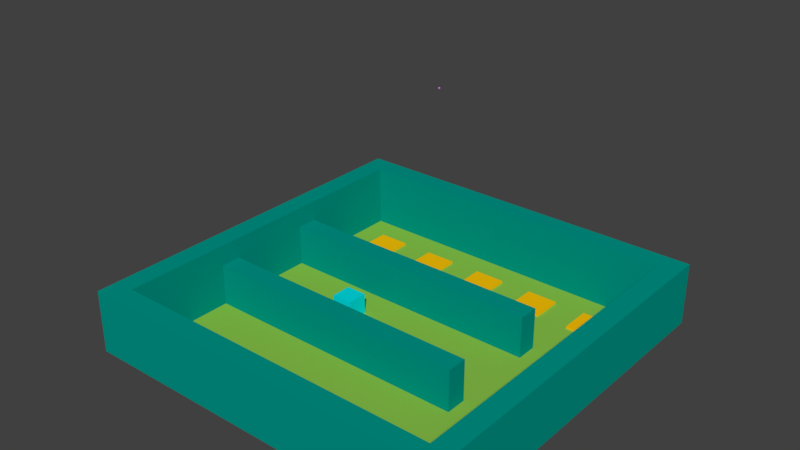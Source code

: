 # Source: level3_Guess.blend  (saved by Blender 2.79.0; exported with 4.5.12 LTS)
import bpy
from mathutils import Matrix  # noqa: F401  (used for matrix-valued properties, if any)

bpy.ops.wm.read_factory_settings(use_empty=True)
scene = bpy.context.scene
scene.name = 'Scene'

# ---- collections
col_collection_1 = bpy.data.collections.new('Collection 1'); scene.collection.children.link(col_collection_1)

# ---- materials (node trees are filled in below, after node groups)
mat_white = bpy.data.materials.new('White')
mat_white.alpha_threshold = 0.0
mat_white.use_transparent_shadow = False
mat_white.diffuse_color = (1.0, 1.0, 1.0, 1.0)
mat_white.roughness = 0.5
mat_material_001 = bpy.data.materials.new('Material.001')
mat_material_001.alpha_threshold = 0.0
mat_material_001.use_transparent_shadow = False
mat_material_001.diffuse_color = (0.0, 0.305, 0.2462, 1.0)
mat_material_001.roughness = 0.5
mat_0_exit = bpy.data.materials.new('0_Exit')
mat_0_exit.alpha_threshold = 0.0
mat_0_exit.use_transparent_shadow = False
mat_0_exit.diffuse_color = (1.0, 0.5333, 0.002125, 1.0)
mat_0_exit.roughness = 0.5
mat_0_exit.line_color = (0.0, 0.0, 0.0, 1.0)
mat_0_light = bpy.data.materials.new('0_Light')
mat_0_light.alpha_threshold = 0.0
mat_0_light.use_transparent_shadow = False
mat_0_light.diffuse_color = (0.9997, 0.3, 1.0, 1.0)
mat_0_light.roughness = 0.5
mat_material = bpy.data.materials.new('Material')
mat_material.alpha_threshold = 0.0
mat_material.use_transparent_shadow = False
mat_material.diffuse_color = (0.2582, 0.5457, 0.06848, 1.0)
mat_material.roughness = 0.5
mat_0_spawn = bpy.data.materials.new('0_Spawn')
mat_0_spawn.alpha_threshold = 0.0
mat_0_spawn.use_transparent_shadow = False
mat_0_spawn.diffuse_color = (0.0, 0.75, 0.8, 1.0)
mat_0_spawn.roughness = 0.5

# ---- material node trees

# ---- world
world_world = bpy.data.worlds.new('World'); scene.world = world_world
world_world.color = (0.05088, 0.05088, 0.05088)
world_world.use_sun_shadow = False
world_world.sun_shadow_jitter_overblur = 0.0
world_world.cycles.sampling_method = 'MANUAL'

# ---- meshes
me_cube_019 = bpy.data.meshes.new('Cube.019')
me_cube_019.from_pydata([(0.0, 0.0, 0.0), (0.0, 0.0, 1.0), (0.0, 1.0, 0.0), (0.0, 1.0, 1.0), (1.0, 0.0, 0.0), (1.0, 0.0, 1.0), (1.0, 1.0, 0.0), (1.0, 1.0, 1.0)], [], [(0, 1, 3, 2), (2, 3, 7, 6), (6, 7, 5, 4), (4, 5, 1, 0), (2, 6, 4, 0), (7, 3, 1, 5)])
me_cube_019.materials.append(mat_material_001)
me_cube_019.use_remesh_preserve_volume = False
me_cube_019.use_remesh_preserve_attributes = False
me_cube_019.use_mirror_vertex_groups = False
me_cube_019.update()
me_cube_018 = bpy.data.meshes.new('Cube.018')
me_cube_018.from_pydata([(0.0, 0.0, 0.0), (0.0, 0.0, 1.0), (0.0, 1.0, 0.0), (0.0, 1.0, 1.0), (1.0, 0.0, 0.0), (1.0, 0.0, 1.0), (1.0, 1.0, 0.0), (1.0, 1.0, 1.0)], [], [(0, 1, 3, 2), (2, 3, 7, 6), (6, 7, 5, 4), (4, 5, 1, 0), (2, 6, 4, 0), (7, 3, 1, 5)])
me_cube_018.materials.append(mat_material_001)
me_cube_018.use_remesh_preserve_volume = False
me_cube_018.use_remesh_preserve_attributes = False
me_cube_018.use_mirror_vertex_groups = False
me_cube_018.update()
me_cube_017 = bpy.data.meshes.new('Cube.017')
me_cube_017.from_pydata([(0.0, 0.0, 0.0), (0.0, 0.0, 1.0), (0.0, 1.0, 0.0), (0.0, 1.0, 1.0), (1.0, 0.0, 0.0), (1.0, 0.0, 1.0), (1.0, 1.0, 0.0), (1.0, 1.0, 1.0)], [], [(0, 1, 3, 2), (2, 3, 7, 6), (6, 7, 5, 4), (4, 5, 1, 0), (2, 6, 4, 0), (7, 3, 1, 5)])
me_cube_017.materials.append(mat_0_exit)
me_cube_017.use_remesh_preserve_volume = False
me_cube_017.use_remesh_preserve_attributes = False
me_cube_017.use_mirror_vertex_groups = False
me_cube_017.update()
me_cube_015 = bpy.data.meshes.new('Cube.015')
me_cube_015.from_pydata([(0.0, 0.0, 0.0), (0.0, 0.0, 1.0), (0.0, 1.0, 0.0), (0.0, 1.0, 1.0), (1.0, 0.0, 0.0), (1.0, 0.0, 1.0), (1.0, 1.0, 0.0), (1.0, 1.0, 1.0)], [], [(0, 1, 3, 2), (2, 3, 7, 6), (6, 7, 5, 4), (4, 5, 1, 0), (2, 6, 4, 0), (7, 3, 1, 5)])
me_cube_015.materials.append(mat_0_exit)
me_cube_015.use_remesh_preserve_volume = False
me_cube_015.use_remesh_preserve_attributes = False
me_cube_015.use_mirror_vertex_groups = False
me_cube_015.update()
me_cube_014 = bpy.data.meshes.new('Cube.014')
me_cube_014.from_pydata([(0.0, 0.0, 0.0), (0.0, 0.0, 1.0), (0.0, 1.0, 0.0), (0.0, 1.0, 1.0), (1.0, 0.0, 0.0), (1.0, 0.0, 1.0), (1.0, 1.0, 0.0), (1.0, 1.0, 1.0)], [], [(0, 1, 3, 2), (2, 3, 7, 6), (6, 7, 5, 4), (4, 5, 1, 0), (2, 6, 4, 0), (7, 3, 1, 5)])
me_cube_014.materials.append(mat_0_exit)
me_cube_014.use_remesh_preserve_volume = False
me_cube_014.use_remesh_preserve_attributes = False
me_cube_014.use_mirror_vertex_groups = False
me_cube_014.update()
me_cube_013 = bpy.data.meshes.new('Cube.013')
me_cube_013.from_pydata([(0.0, 0.0, 0.0), (0.0, 0.0, 1.0), (0.0, 1.0, 0.0), (0.0, 1.0, 1.0), (1.0, 0.0, 0.0), (1.0, 0.0, 1.0), (1.0, 1.0, 0.0), (1.0, 1.0, 1.0)], [], [(0, 1, 3, 2), (2, 3, 7, 6), (6, 7, 5, 4), (4, 5, 1, 0), (2, 6, 4, 0), (7, 3, 1, 5)])
me_cube_013.materials.append(mat_0_exit)
me_cube_013.use_remesh_preserve_volume = False
me_cube_013.use_remesh_preserve_attributes = False
me_cube_013.use_mirror_vertex_groups = False
me_cube_013.update()
me_cube_012 = bpy.data.meshes.new('Cube.012')
me_cube_012.from_pydata([(0.0, 0.0, 0.0), (0.0, 0.0, 1.0), (0.0, 1.0, 0.0), (0.0, 1.0, 1.0), (1.0, 0.0, 0.0), (1.0, 0.0, 1.0), (1.0, 1.0, 0.0), (1.0, 1.0, 1.0)], [], [(0, 1, 3, 2), (2, 3, 7, 6), (6, 7, 5, 4), (4, 5, 1, 0), (2, 6, 4, 0), (7, 3, 1, 5)])
me_cube_012.materials.append(mat_0_exit)
me_cube_012.use_remesh_preserve_volume = False
me_cube_012.use_remesh_preserve_attributes = False
me_cube_012.use_mirror_vertex_groups = False
me_cube_012.update()
me_cube_011 = bpy.data.meshes.new('Cube.011')
me_cube_011.from_pydata([(0.0, 0.0, 0.0), (0.0, 0.0, 1.0), (0.0, 1.0, 0.0), (0.0, 1.0, 1.0), (1.0, 0.0, 0.0), (1.0, 0.0, 1.0), (1.0, 1.0, 0.0), (1.0, 1.0, 1.0)], [], [(0, 1, 3, 2), (2, 3, 7, 6), (6, 7, 5, 4), (4, 5, 1, 0), (2, 6, 4, 0), (7, 3, 1, 5)])
me_cube_011.materials.append(mat_0_exit)
me_cube_011.use_remesh_preserve_volume = False
me_cube_011.use_remesh_preserve_attributes = False
me_cube_011.use_mirror_vertex_groups = False
me_cube_011.update()
me_cube_010 = bpy.data.meshes.new('Cube.010')
me_cube_010.from_pydata([(0.0, 0.0, 0.0), (0.0, 0.0, 1.0), (0.0, 1.0, 0.0), (0.0, 1.0, 1.0), (1.0, 0.0, 0.0), (1.0, 0.0, 1.0), (1.0, 1.0, 0.0), (1.0, 1.0, 1.0)], [], [(0, 1, 3, 2), (2, 3, 7, 6), (6, 7, 5, 4), (4, 5, 1, 0), (2, 6, 4, 0), (7, 3, 1, 5)])
me_cube_010.materials.append(mat_0_exit)
me_cube_010.use_remesh_preserve_volume = False
me_cube_010.use_remesh_preserve_attributes = False
me_cube_010.use_mirror_vertex_groups = False
me_cube_010.update()
me_cube_009 = bpy.data.meshes.new('Cube.009')
me_cube_009.from_pydata([(0.0, 0.0, 0.0), (0.0, 0.0, 1.0), (0.0, 1.0, 0.0), (0.0, 1.0, 1.0), (1.0, 0.0, 0.0), (1.0, 0.0, 1.0), (1.0, 1.0, 0.0), (1.0, 1.0, 1.0)], [], [(0, 1, 3, 2), (2, 3, 7, 6), (6, 7, 5, 4), (4, 5, 1, 0), (2, 6, 4, 0), (7, 3, 1, 5)])
me_cube_009.materials.append(mat_0_exit)
me_cube_009.use_remesh_preserve_volume = False
me_cube_009.use_remesh_preserve_attributes = False
me_cube_009.use_mirror_vertex_groups = False
me_cube_009.update()
me_cube_007 = bpy.data.meshes.new('Cube.007')
me_cube_007.from_pydata([(0.0, 0.0, 0.0), (0.0, 0.0, 1.0), (0.0, 1.0, 0.0), (0.0, 1.0, 1.0), (1.0, 0.0, 0.0), (1.0, 0.0, 1.0), (1.0, 1.0, 0.0), (1.0, 1.0, 1.0)], [], [(0, 1, 3, 2), (2, 3, 7, 6), (6, 7, 5, 4), (4, 5, 1, 0), (2, 6, 4, 0), (7, 3, 1, 5)])
me_cube_007.materials.append(mat_0_exit)
me_cube_007.use_remesh_preserve_volume = False
me_cube_007.use_remesh_preserve_attributes = False
me_cube_007.use_mirror_vertex_groups = False
me_cube_007.update()
me_cube_006 = bpy.data.meshes.new('Cube.006')
me_cube_006.from_pydata([(0.0, 0.0, 0.0), (0.0, 0.0, 1.0), (0.0, 1.0, 0.0), (0.0, 1.0, 1.0), (1.0, 0.0, 0.0), (1.0, 0.0, 1.0), (1.0, 1.0, 0.0), (1.0, 1.0, 1.0)], [], [(0, 1, 3, 2), (2, 3, 7, 6), (6, 7, 5, 4), (4, 5, 1, 0), (2, 6, 4, 0), (7, 3, 1, 5)])
me_cube_006.materials.append(mat_0_exit)
me_cube_006.use_remesh_preserve_volume = False
me_cube_006.use_remesh_preserve_attributes = False
me_cube_006.use_mirror_vertex_groups = False
me_cube_006.update()
me_cube_008 = bpy.data.meshes.new('Cube.008')
me_cube_008.from_pydata([(0.0, 0.0, 0.0), (0.0, 0.0, 1.0), (0.0, 1.0, 0.0), (0.0, 1.0, 1.0), (1.0, 0.0, 0.0), (1.0, 0.0, 1.0), (1.0, 1.0, 0.0), (1.0, 1.0, 1.0)], [], [(0, 1, 3, 2), (2, 3, 7, 6), (6, 7, 5, 4), (4, 5, 1, 0), (2, 6, 4, 0), (7, 3, 1, 5)])
me_cube_008.materials.append(mat_0_light)
me_cube_008.use_remesh_preserve_volume = False
me_cube_008.use_remesh_preserve_attributes = False
me_cube_008.use_mirror_vertex_groups = False
me_cube_008.update()
me_cube_005 = bpy.data.meshes.new('Cube.005')
me_cube_005.from_pydata([(0.0, 0.0, 0.0), (0.0, 0.0, 1.0), (0.0, 1.0, 0.0), (0.0, 1.0, 1.0), (1.0, 0.0, 0.0), (1.0, 0.0, 1.0), (1.0, 1.0, 0.0), (1.0, 1.0, 1.0)], [], [(0, 1, 3, 2), (2, 3, 7, 6), (6, 7, 5, 4), (4, 5, 1, 0), (2, 6, 4, 0), (7, 3, 1, 5)])
me_cube_005.materials.append(mat_material_001)
me_cube_005.use_remesh_preserve_volume = False
me_cube_005.use_remesh_preserve_attributes = False
me_cube_005.use_mirror_vertex_groups = False
me_cube_005.update()
me_cube_004 = bpy.data.meshes.new('Cube.004')
me_cube_004.from_pydata([(0.0, 0.0, 0.0), (0.0, 0.0, 1.0), (0.0, 1.0, 0.0), (0.0, 1.0, 1.0), (1.0, 0.0, 0.0), (1.0, 0.0, 1.0), (1.0, 1.0, 0.0), (1.0, 1.0, 1.0)], [], [(0, 1, 3, 2), (2, 3, 7, 6), (6, 7, 5, 4), (4, 5, 1, 0), (2, 6, 4, 0), (7, 3, 1, 5)])
me_cube_004.materials.append(mat_material_001)
me_cube_004.use_remesh_preserve_volume = False
me_cube_004.use_remesh_preserve_attributes = False
me_cube_004.use_mirror_vertex_groups = False
me_cube_004.update()
me_cube_003 = bpy.data.meshes.new('Cube.003')
me_cube_003.from_pydata([(0.0, 0.0, 0.0), (0.0, 0.0, 1.0), (0.0, 1.0, 0.0), (0.0, 1.0, 1.0), (1.0, 0.0, 0.0), (1.0, 0.0, 1.0), (1.0, 1.0, 0.0), (1.0, 1.0, 1.0)], [], [(0, 1, 3, 2), (2, 3, 7, 6), (6, 7, 5, 4), (4, 5, 1, 0), (2, 6, 4, 0), (7, 3, 1, 5)])
me_cube_003.materials.append(mat_material_001)
me_cube_003.use_remesh_preserve_volume = False
me_cube_003.use_remesh_preserve_attributes = False
me_cube_003.use_mirror_vertex_groups = False
me_cube_003.update()
me_cube_000 = bpy.data.meshes.new('Cube.000')
me_cube_000.from_pydata([(0.0, 0.0, 0.0), (0.0, 0.0, 1.0), (0.0, 1.0, 0.0), (0.0, 1.0, 1.0), (1.0, 0.0, 0.0), (1.0, 0.0, 1.0), (1.0, 1.0, 0.0), (1.0, 1.0, 1.0)], [], [(0, 1, 3, 2), (2, 3, 7, 6), (6, 7, 5, 4), (4, 5, 1, 0), (2, 6, 4, 0), (7, 3, 1, 5)])
me_cube_000.materials.append(mat_material_001)
me_cube_000.use_remesh_preserve_volume = False
me_cube_000.use_remesh_preserve_attributes = False
me_cube_000.use_mirror_vertex_groups = False
me_cube_000.update()
me_cube_002 = bpy.data.meshes.new('Cube.002')
me_cube_002.from_pydata([(0.0, 0.0, 0.0), (0.0, 0.0, 1.0), (0.0, 1.0, 0.0), (0.0, 1.0, 1.0), (1.0, 0.0, 0.0), (1.0, 0.0, 1.0), (1.0, 1.0, 0.0), (1.0, 1.0, 1.0)], [], [(0, 1, 3, 2), (2, 3, 7, 6), (6, 7, 5, 4), (4, 5, 1, 0), (2, 6, 4, 0), (7, 3, 1, 5)])
me_cube_002.materials.append(mat_material)
me_cube_002.use_remesh_preserve_volume = False
me_cube_002.use_remesh_preserve_attributes = False
me_cube_002.use_mirror_vertex_groups = False
me_cube_002.update()
me_cube_016 = bpy.data.meshes.new('Cube.016')
me_cube_016.from_pydata([(0.0, 0.0, 0.0), (0.0, 0.0, 1.0), (0.0, 1.0, 0.0), (0.0, 1.0, 1.0), (1.0, 0.0, 0.0), (1.0, 0.0, 1.0), (1.0, 1.0, 0.0), (1.0, 1.0, 1.0)], [], [(0, 1, 3, 2), (2, 3, 7, 6), (6, 7, 5, 4), (4, 5, 1, 0), (2, 6, 4, 0), (7, 3, 1, 5)])
me_cube_016.materials.append(mat_0_spawn)
me_cube_016.use_remesh_preserve_volume = False
me_cube_016.use_remesh_preserve_attributes = False
me_cube_016.use_mirror_vertex_groups = False
me_cube_016.update()

# ---- curves / text
txt_text = bpy.data.curves.new('Text', 'FONT')
txt_text.dimensions = '2D'
txt_text.body = 'One of these is \nnot like the others'
txt_text.materials.append(mat_white)
txt_text.use_path_clamp = True
txt_text.bevel_resolution = 0
txt_text.align_x = 'CENTER'
txt_text.align_y = 'BOTTOM_BASELINE'
txt_text.size = 0.5

# ---- objects
ob_text = bpy.data.objects.new('Text', txt_text)
ob_floor_003 = bpy.data.objects.new('Floor.003', me_cube_019)
ob_floor_002 = bpy.data.objects.new('Floor.002', me_cube_018)
ob_activator_010 = bpy.data.objects.new('Activator.010', me_cube_017)
ob_activator_009 = bpy.data.objects.new('Activator.009', me_cube_015)
ob_activator_008 = bpy.data.objects.new('Activator.008', me_cube_014)
ob_activator_007 = bpy.data.objects.new('Activator.007', me_cube_013)
ob_activator_006 = bpy.data.objects.new('Activator.006', me_cube_012)
ob_activator_005 = bpy.data.objects.new('Activator.005', me_cube_011)
ob_activator_004 = bpy.data.objects.new('Activator.004', me_cube_010)
ob_activator_003 = bpy.data.objects.new('Activator.003', me_cube_009)
ob_activator_exit_level4_climb = bpy.data.objects.new('Activator.Exit.level4_Climb', me_cube_007)
ob_activator_001 = bpy.data.objects.new('Activator.001', me_cube_006)
ob_light_0_000 = bpy.data.objects.new('Light.0.000', me_cube_008)
ob_wall_102 = bpy.data.objects.new('Wall.102', me_cube_005)
ob_wall_103 = bpy.data.objects.new('Wall.103', me_cube_004)
ob_wall_104 = bpy.data.objects.new('Wall.104', me_cube_003)
ob_wall_101 = bpy.data.objects.new('Wall.101', me_cube_000)
ob_floor_001 = bpy.data.objects.new('Floor.001', me_cube_002)
ob_marker_spawn = bpy.data.objects.new('Marker.Spawn', me_cube_016)

# ---- transforms, parenting, visibility, modifiers, constraints
ob_text.location = (7.9, 0.0, 1.0)
ob_text.rotation_euler = (1.571, 0.0, 4.712)
ob_text.lineart.crease_threshold = 0.0
ob_floor_003.location = (-8.0, -3.0, 0.0)
ob_floor_003.scale = (13.0, 1.0, 2.0)
ob_floor_003.lineart.crease_threshold = 0.0
ob_floor_002.location = (-8.0, 2.0, 0.0)
ob_floor_002.scale = (13.0, 1.0, 2.0)
ob_floor_002.lineart.crease_threshold = 0.0
ob_activator_010.location = (-6.75, -6.75, 0.0)
ob_activator_010.scale = (1.5, 1.5, 0.1)
ob_activator_010.lineart.crease_threshold = 0.0
ob_activator_009.location = (-3.75, -6.75, 0.0)
ob_activator_009.scale = (1.5, 1.5, 0.1)
ob_activator_009.lineart.crease_threshold = 0.0
ob_activator_008.location = (-0.75, -6.75, 0.0)
ob_activator_008.scale = (1.5, 1.5, 0.1)
ob_activator_008.lineart.crease_threshold = 0.0
ob_activator_007.location = (2.25, -6.75, 0.0)
ob_activator_007.scale = (1.5, 1.5, 0.1)
ob_activator_007.lineart.crease_threshold = 0.0
ob_activator_006.location = (5.25, -6.75, 0.0)
ob_activator_006.scale = (1.5, 1.5, 0.1)
ob_activator_006.lineart.crease_threshold = 0.0
ob_activator_005.location = (5.25, 5.25, 0.0)
ob_activator_005.scale = (1.5, 1.5, 0.1)
ob_activator_005.lineart.crease_threshold = 0.0
ob_activator_004.location = (2.25, 5.25, 0.0)
ob_activator_004.scale = (1.5, 1.5, 0.1)
ob_activator_004.lineart.crease_threshold = 0.0
ob_activator_003.location = (-0.75, 5.25, 0.0)
ob_activator_003.scale = (1.5, 1.5, 0.1)
ob_activator_003.lineart.crease_threshold = 0.0
ob_activator_exit_level4_climb.location = (-3.75, 5.25, 0.0)
ob_activator_exit_level4_climb.scale = (1.5, 1.5, 0.1)
ob_activator_exit_level4_climb.lineart.crease_threshold = 0.0
ob_activator_001.location = (-6.75, 5.25, 0.0)
ob_activator_001.scale = (1.5, 1.5, 0.1)
ob_activator_001.lineart.crease_threshold = 0.0
ob_light_0_000.location = (1.903, 0.0, 12.0)
ob_light_0_000.scale = (0.05, 0.05, 0.05)
ob_light_0_000.lineart.crease_threshold = 0.0
ob_wall_102.location = (-9.0, 9.0, 0.0)
ob_wall_102.rotation_euler = (0.0, -0.0, -1.571)
ob_wall_102.scale = (17.0, 1.0, 3.0)
ob_wall_102.lineart.crease_threshold = 0.0
ob_wall_103.location = (8.0, 8.0, 0.0)
ob_wall_103.rotation_euler = (0.0, -0.0, -1.571)
ob_wall_103.scale = (17.0, 1.0, 3.0)
ob_wall_103.lineart.crease_threshold = 0.0
ob_wall_104.location = (-8.0, 8.0, 0.0)
ob_wall_104.scale = (17.0, 1.0, 3.0)
ob_wall_104.lineart.crease_threshold = 0.0
ob_wall_101.location = (-9.0, -9.0, 0.0)
ob_wall_101.scale = (17.0, 1.0, 3.0)
ob_wall_101.lineart.crease_threshold = 0.0
ob_floor_001.location = (-8.0, -8.0, -1.0)
ob_floor_001.scale = (16.0, 16.0, 1.0)
ob_floor_001.lineart.crease_threshold = 0.0
ob_marker_spawn.location = (-3.5, -0.5, 0.0)
ob_marker_spawn.lineart.crease_threshold = 0.0

# ---- collection membership
col_collection_1.objects.link(ob_text)
col_collection_1.objects.link(ob_floor_003)
col_collection_1.objects.link(ob_floor_002)
col_collection_1.objects.link(ob_activator_010)
col_collection_1.objects.link(ob_activator_009)
col_collection_1.objects.link(ob_activator_008)
col_collection_1.objects.link(ob_activator_007)
col_collection_1.objects.link(ob_activator_006)
col_collection_1.objects.link(ob_activator_005)
col_collection_1.objects.link(ob_activator_004)
col_collection_1.objects.link(ob_activator_003)
col_collection_1.objects.link(ob_activator_exit_level4_climb)
col_collection_1.objects.link(ob_activator_001)
col_collection_1.objects.link(ob_light_0_000)
col_collection_1.objects.link(ob_wall_102)
col_collection_1.objects.link(ob_wall_103)
col_collection_1.objects.link(ob_wall_104)
col_collection_1.objects.link(ob_wall_101)
col_collection_1.objects.link(ob_floor_001)
col_collection_1.objects.link(ob_marker_spawn)

# ---- scene / render settings (as saved in the file)
scene.frame_start = 1; scene.frame_end = 250; scene.frame_set(1)
scene.render.engine = 'BLENDER_EEVEE_NEXT'
scene.render.resolution_percentage = 50
scene.render.dither_intensity = 0.0
scene.cycles.use_denoising = False
scene.cycles.samples = 128
scene.cycles.sampling_pattern = 'TABULATED_SOBOL'
scene.cycles.use_adaptive_sampling = False
scene.cycles.use_light_tree = False
scene.cycles.blur_glossy = 0.0
scene.cycles.sample_clamp_indirect = 0.0
scene.view_settings.view_transform = 'Standard'
bpy.context.view_layer.update()

# ---- added for rendering (the .blend has no active camera and no usable light): camera, sun
cam_auto = bpy.data.cameras.new('AutoCamera')
cam_auto.lens = 50.0
cam_auto.sensor_width = 36.0
cam_auto.clip_end = 1000.0
ob_auto_camera = bpy.data.objects.new('AutoCamera', cam_auto)
scene.collection.objects.link(ob_auto_camera)
ob_auto_camera.location = (26.467, -31.7604, 26.6986)
ob_auto_camera.rotation_euler = (1.09748, -7.21219e-08, 0.694738)
scene.camera = ob_auto_camera
light_auto_sun = bpy.data.lights.new('AutoSun', 'SUN')
light_auto_sun.energy = 3.0
light_auto_sun.angle = 0.0523599
ob_auto_sun = bpy.data.objects.new('AutoSun', light_auto_sun)
scene.collection.objects.link(ob_auto_sun)
ob_auto_sun.rotation_euler = (0.872665, 0.174533, 0.523599)
bpy.context.view_layer.update()

